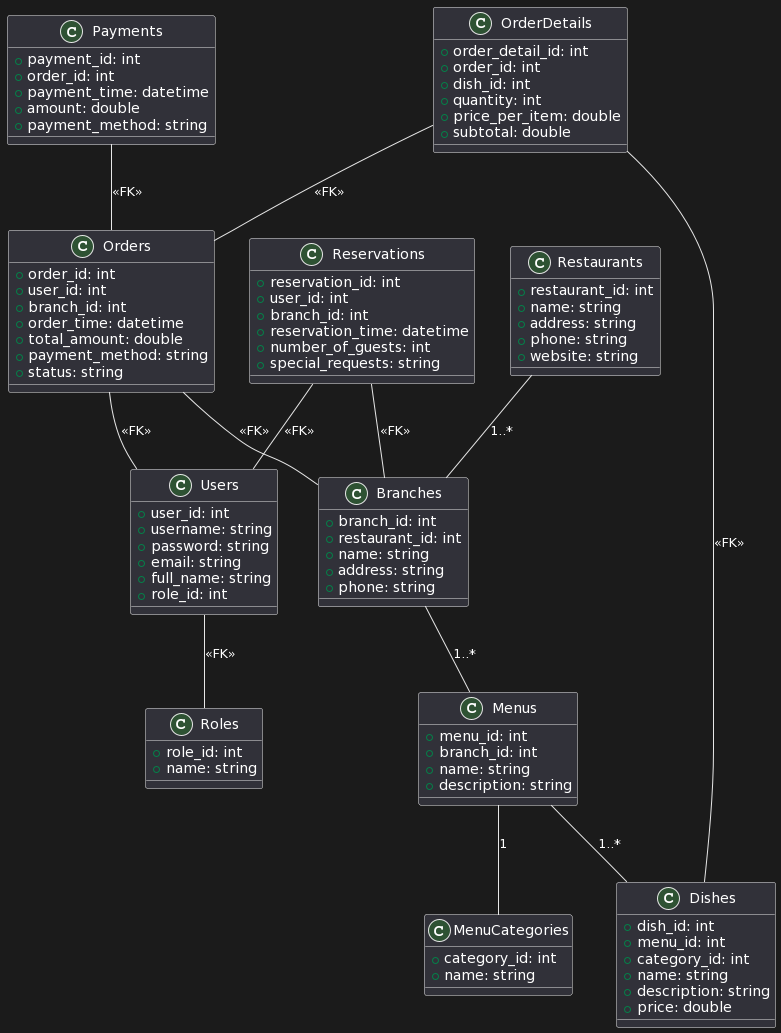

The diagram above was rendered by PlantUML. Its source (embedded in the PNG):
@startuml
class Users {
  +user_id: int
  +username: string
  +password: string
  +email: string
  +full_name: string
  +role_id: int
}

class Roles {
  +role_id: int
  +name: string
}

class Restaurants {
  +restaurant_id: int
  +name: string
  +address: string
  +phone: string
  +website: string
}

class Branches {
  +branch_id: int
  +restaurant_id: int
  +name: string
  +address: string
  +phone: string
}

class Menus {
  +menu_id: int
  +branch_id: int
  +name: string
  +description: string
}

class MenuCategories {
  +category_id: int
  +name: string
}

class Dishes {
  +dish_id: int
  +menu_id: int
  +category_id: int
  +name: string
  +description: string
  +price: double
}

class Reservations {
  +reservation_id: int
  +user_id: int
  +branch_id: int
  +reservation_time: datetime
  +number_of_guests: int
  +special_requests: string
}

class Orders {
  +order_id: int
  +user_id: int
  +branch_id: int
  +order_time: datetime
  +total_amount: double
  +payment_method: string
  +status: string
}

class OrderDetails {
  +order_detail_id: int
  +order_id: int
  +dish_id: int
  +quantity: int
  +price_per_item: double
  +subtotal: double
}

class Payments {
  +payment_id: int
  +order_id: int
  +payment_time: datetime
  +amount: double
  +payment_method: string
}

Users -- Roles: <<FK>>
Restaurants -- Branches: 1..*
Branches -- Menus: 1..*
Menus -- MenuCategories: 1
Menus -- Dishes: 1..*
Reservations -- Users: <<FK>>
Reservations -- Branches: <<FK>>
Orders -- Users: <<FK>>
Orders -- Branches: <<FK>>
OrderDetails -- Orders: <<FK>>
OrderDetails -- Dishes: <<FK>>
Payments -- Orders: <<FK>>
@enduml